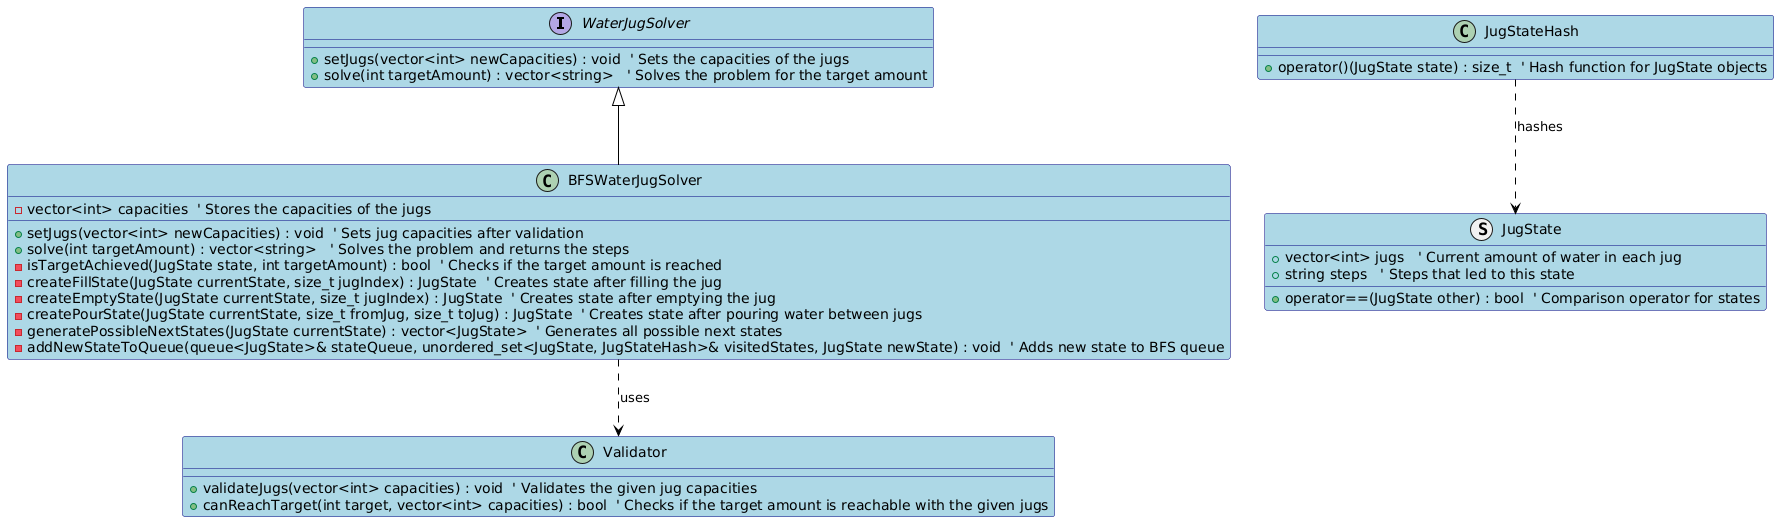

The diagram above was rendered by PlantUML. Its source (embedded in the PNG):
@startuml
' Define colors for different elements
skinparam class {
    BackgroundColor LightBlue
    BorderColor Navy
    ArrowColor Black
    FontColor Black
}

' Interface representing the water jug solver problem
interface WaterJugSolver {
    + setJugs(vector<int> newCapacities) : void  ' Sets the capacities of the jugs
    + solve(int targetAmount) : vector<string>   ' Solves the problem for the target amount
}

' Concrete BFS algorithm implementation to solve the water jug problem
class BFSWaterJugSolver {
    - vector<int> capacities  ' Stores the capacities of the jugs
    + setJugs(vector<int> newCapacities) : void  ' Sets jug capacities after validation
    + solve(int targetAmount) : vector<string>   ' Solves the problem and returns the steps
    - isTargetAchieved(JugState state, int targetAmount) : bool  ' Checks if the target amount is reached
    - createFillState(JugState currentState, size_t jugIndex) : JugState  ' Creates state after filling the jug
    - createEmptyState(JugState currentState, size_t jugIndex) : JugState  ' Creates state after emptying the jug
    - createPourState(JugState currentState, size_t fromJug, size_t toJug) : JugState  ' Creates state after pouring water between jugs
    - generatePossibleNextStates(JugState currentState) : vector<JugState>  ' Generates all possible next states
    - addNewStateToQueue(queue<JugState>& stateQueue, unordered_set<JugState, JugStateHash>& visitedStates, JugState newState) : void  ' Adds new state to BFS queue
}

' Helper class for validating jug capacities and checking if the target can be reached
class Validator {
    + validateJugs(vector<int> capacities) : void  ' Validates the given jug capacities
    + canReachTarget(int target, vector<int> capacities) : bool  ' Checks if the target amount is reachable with the given jugs
}

' Structure representing the state of the jugs at any given moment
struct JugState {
    + vector<int> jugs   ' Current amount of water in each jug
    + string steps   ' Steps that led to this state
    + operator==(JugState other) : bool  ' Comparison operator for states
}

' Structure to hash JugState objects (required for unordered_set)
class JugStateHash {
    + operator()(JugState state) : size_t  ' Hash function for JugState objects
}

' Inheritance relationship between the interface and the implementation
WaterJugSolver <|-- BFSWaterJugSolver

' Usage relationship between BFSWaterJugSolver and Validator
BFSWaterJugSolver ..> Validator : uses

' JugState is hashed by JugStateHash
JugStateHash ..> JugState : hashes
@enduml